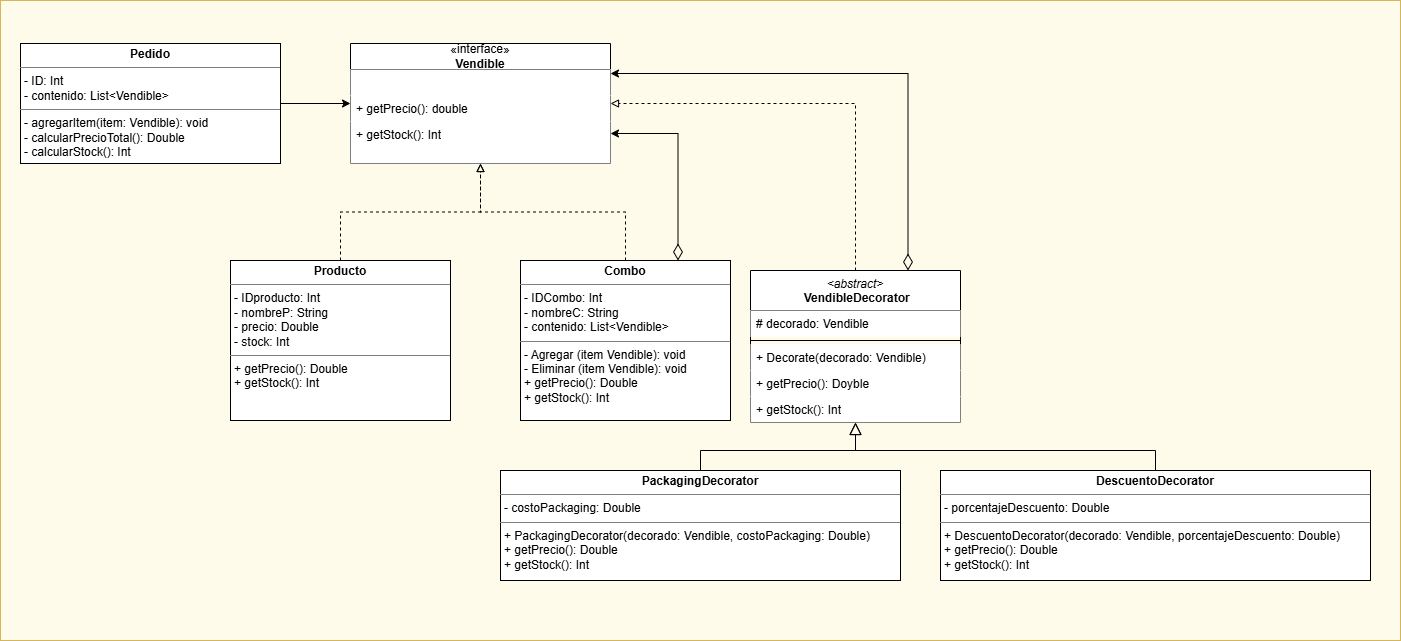

The diagram above was exported from draw.io. Its source (the exported page's mxGraphModel, read from the mxfile embedded in the PNG):
<mxGraphModel dx="1247" dy="590" grid="1" gridSize="10" guides="1" tooltips="1" connect="1" arrows="1" fold="1" page="1" pageScale="1" pageWidth="850" pageHeight="1100" math="0" shadow="0">
  <root>
    <mxCell id="0" />
    <mxCell id="1" parent="0" />
    <mxCell id="NqHYUNWnsAoTEd5S1-mc-15" parent="1" style="rounded=0;whiteSpace=wrap;html=1;fillColor=#FFFBEB;strokeColor=#d6b656;gradientColor=none;" value="" vertex="1">
      <mxGeometry height="640" width="1400" as="geometry" />
    </mxCell>
    <mxCell id="z67WLbNixJIUiJE74EYU-5" edge="1" parent="1" source="LLaRQsFzzFcZKkBUBH2A-1" style="edgeStyle=orthogonalEdgeStyle;rounded=0;orthogonalLoop=1;jettySize=auto;html=1;" target="z67WLbNixJIUiJE74EYU-10">
      <mxGeometry relative="1" as="geometry">
        <mxPoint x="380" y="95" as="targetPoint" />
      </mxGeometry>
    </mxCell>
    <mxCell id="LLaRQsFzzFcZKkBUBH2A-1" parent="1" style="verticalAlign=top;align=left;overflow=fill;html=1;whiteSpace=wrap;" value="&lt;p style=&quot;margin:0px;margin-top:4px;text-align:center;&quot;&gt;&lt;b&gt;Pedido&lt;/b&gt;&lt;/p&gt;&lt;hr size=&quot;1&quot; style=&quot;border-style:solid;&quot;&gt;&lt;p style=&quot;margin:0px;margin-left:4px;&quot;&gt;- ID: Int&lt;/p&gt;&lt;p style=&quot;margin:0px;margin-left:4px;&quot;&gt;&lt;span style=&quot;background-color: transparent; color: light-dark(rgb(0, 0, 0), rgb(255, 255, 255));&quot;&gt;- contenido: List&amp;lt;Vendible&amp;gt;&lt;/span&gt;&lt;/p&gt;&lt;hr size=&quot;1&quot; style=&quot;border-style:solid;&quot;&gt;&lt;p style=&quot;margin:0px;margin-left:4px;&quot;&gt;- agregarItem(item: Vendible): void&lt;/p&gt;&lt;p style=&quot;margin:0px;margin-left:4px;&quot;&gt;- calcularPrecioTotal(): Double&lt;/p&gt;&lt;p style=&quot;margin:0px;margin-left:4px;&quot;&gt;- calcularStock(): Int&lt;/p&gt;&lt;p style=&quot;margin:0px;margin-left:4px;&quot;&gt;&lt;br&gt;&lt;/p&gt;" vertex="1">
      <mxGeometry height="120" width="260" x="20" y="43" as="geometry" />
    </mxCell>
    <mxCell id="z67WLbNixJIUiJE74EYU-2" edge="1" parent="1" source="LLaRQsFzzFcZKkBUBH2A-2" style="edgeStyle=orthogonalEdgeStyle;rounded=0;orthogonalLoop=1;jettySize=auto;html=1;endArrow=block;endFill=0;entryX=0.5;entryY=1;entryDx=0;entryDy=0;dashed=1;" target="z67WLbNixJIUiJE74EYU-10">
      <mxGeometry relative="1" as="geometry">
        <mxPoint x="610" y="90" as="targetPoint" />
      </mxGeometry>
    </mxCell>
    <mxCell id="LLaRQsFzzFcZKkBUBH2A-2" parent="1" style="verticalAlign=top;align=left;overflow=fill;html=1;whiteSpace=wrap;" value="&lt;p style=&quot;margin:0px;margin-top:4px;text-align:center;&quot;&gt;&lt;b&gt;Producto&lt;/b&gt;&lt;/p&gt;&lt;hr size=&quot;1&quot; style=&quot;border-style:solid;&quot;&gt;&lt;p style=&quot;margin:0px;margin-left:4px;&quot;&gt;- IDproducto: Int&lt;/p&gt;&lt;p style=&quot;margin:0px;margin-left:4px;&quot;&gt;- nombreP: String&lt;/p&gt;&lt;p style=&quot;margin:0px;margin-left:4px;&quot;&gt;- precio: Double&lt;/p&gt;&lt;p style=&quot;margin:0px;margin-left:4px;&quot;&gt;- stock: Int&lt;/p&gt;&lt;hr size=&quot;1&quot; style=&quot;border-style:solid;&quot;&gt;&lt;p style=&quot;margin:0px;margin-left:4px;&quot;&gt;+ getPrecio(): Double&lt;/p&gt;&lt;p style=&quot;margin:0px;margin-left:4px;&quot;&gt;+ getStock(): Int&lt;/p&gt;" vertex="1">
      <mxGeometry height="160" width="220" x="230" y="260" as="geometry" />
    </mxCell>
    <mxCell id="NqHYUNWnsAoTEd5S1-mc-11" edge="1" parent="1" source="LLaRQsFzzFcZKkBUBH2A-3" style="edgeStyle=orthogonalEdgeStyle;rounded=0;orthogonalLoop=1;jettySize=auto;html=1;exitX=0.5;exitY=0;exitDx=0;exitDy=0;endArrow=block;endFill=0;endSize=10;" target="NqHYUNWnsAoTEd5S1-mc-4">
      <mxGeometry relative="1" as="geometry">
        <Array as="points">
          <mxPoint x="700" y="450" />
          <mxPoint x="855" y="450" />
        </Array>
      </mxGeometry>
    </mxCell>
    <mxCell id="LLaRQsFzzFcZKkBUBH2A-3" parent="1" style="verticalAlign=top;align=left;overflow=fill;html=1;whiteSpace=wrap;" value="&lt;p style=&quot;margin:0px;margin-top:4px;text-align:center;&quot;&gt;&lt;b&gt;PackagingDecorator&lt;/b&gt;&lt;/p&gt;&lt;hr size=&quot;1&quot; style=&quot;border-style:solid;&quot;&gt;&lt;p style=&quot;margin:0px;margin-left:4px;&quot;&gt;- costoPackaging: Double&lt;/p&gt;&lt;hr size=&quot;1&quot; style=&quot;border-style:solid;&quot;&gt;&lt;p style=&quot;margin:0px;margin-left:4px;&quot;&gt;+ PackagingDecorator(&lt;span style=&quot;background-color: transparent; color: light-dark(rgb(0, 0, 0), rgb(255, 255, 255));&quot;&gt;decorado:&amp;nbsp;&lt;/span&gt;&lt;span style=&quot;background-color: transparent; color: light-dark(rgb(0, 0, 0), rgb(255, 255, 255));&quot;&gt;Vendible,&amp;nbsp;&lt;/span&gt;&lt;span style=&quot;background-color: transparent; color: light-dark(rgb(0, 0, 0), rgb(255, 255, 255));&quot;&gt;costoPackaging:&lt;/span&gt;&lt;span style=&quot;background-color: transparent; color: light-dark(rgb(0, 0, 0), rgb(255, 255, 255));&quot;&gt;&amp;nbsp;Double)&lt;/span&gt;&lt;/p&gt;&lt;p style=&quot;margin:0px;margin-left:4px;&quot;&gt;+ getPrecio(): Double&lt;/p&gt;&lt;p style=&quot;margin:0px;margin-left:4px;&quot;&gt;+ getStock(): Int&lt;/p&gt;" vertex="1">
      <mxGeometry height="110" width="400" x="500" y="470" as="geometry" />
    </mxCell>
    <mxCell id="z67WLbNixJIUiJE74EYU-3" edge="1" parent="1" source="z67WLbNixJIUiJE74EYU-4" style="edgeStyle=orthogonalEdgeStyle;rounded=0;orthogonalLoop=1;jettySize=auto;html=1;entryX=0.5;entryY=1;entryDx=0;entryDy=0;endArrow=block;endFill=0;exitX=0.5;exitY=0;exitDx=0;exitDy=0;dashed=1;" target="z67WLbNixJIUiJE74EYU-10">
      <mxGeometry relative="1" as="geometry">
        <mxPoint x="560" y="220" as="sourcePoint" />
        <mxPoint x="435" y="120" as="targetPoint" />
      </mxGeometry>
    </mxCell>
    <mxCell id="NqHYUNWnsAoTEd5S1-mc-3" edge="1" parent="1" source="z67WLbNixJIUiJE74EYU-4" style="edgeStyle=orthogonalEdgeStyle;rounded=0;orthogonalLoop=1;jettySize=auto;html=1;exitX=0.75;exitY=0;exitDx=0;exitDy=0;entryX=1;entryY=0.75;entryDx=0;entryDy=0;startArrow=diamondThin;startFill=0;startSize=14;" target="z67WLbNixJIUiJE74EYU-10">
      <mxGeometry relative="1" as="geometry" />
    </mxCell>
    <mxCell id="z67WLbNixJIUiJE74EYU-4" parent="1" style="verticalAlign=top;align=left;overflow=fill;html=1;whiteSpace=wrap;" value="&lt;p style=&quot;margin:0px;margin-top:4px;text-align:center;&quot;&gt;&lt;b&gt;Combo&lt;/b&gt;&lt;/p&gt;&lt;hr size=&quot;1&quot; style=&quot;border-style:solid;&quot;&gt;&lt;p style=&quot;margin:0px;margin-left:4px;&quot;&gt;- IDCombo: Int&lt;/p&gt;&lt;p style=&quot;margin:0px;margin-left:4px;&quot;&gt;- nombreC: String&lt;/p&gt;&lt;p style=&quot;margin:0px;margin-left:4px;&quot;&gt;- contenido: List&amp;lt;Vendible&amp;gt;&lt;/p&gt;&lt;hr size=&quot;1&quot; style=&quot;border-style:solid;&quot;&gt;&lt;p style=&quot;margin:0px;margin-left:4px;&quot;&gt;- Agregar (item Vendible): void&lt;/p&gt;&lt;p style=&quot;margin:0px;margin-left:4px;&quot;&gt;- Eliminar (item Vendible): void&lt;/p&gt;&lt;p style=&quot;margin:0px;margin-left:4px;&quot;&gt;+ getPrecio(): Double&lt;/p&gt;&lt;p style=&quot;margin:0px;margin-left:4px;&quot;&gt;+ getStock(): Int&lt;/p&gt;" vertex="1">
      <mxGeometry height="160" width="210" x="520" y="260" as="geometry" />
    </mxCell>
    <mxCell id="z67WLbNixJIUiJE74EYU-10" parent="1" style="swimlane;fontStyle=0;childLayout=stackLayout;horizontal=1;startSize=26;horizontalStack=0;resizeParent=1;resizeParentMax=0;resizeLast=0;collapsible=1;marginBottom=0;whiteSpace=wrap;html=1;fillColor=default;" value="«interface»&lt;br&gt;&lt;b&gt;Vendible&lt;/b&gt;" vertex="1">
      <mxGeometry height="120" width="260" x="350" y="43" as="geometry" />
    </mxCell>
    <mxCell id="z67WLbNixJIUiJE74EYU-11" parent="z67WLbNixJIUiJE74EYU-10" style="text;align=left;verticalAlign=top;spacingLeft=4;spacingRight=4;overflow=hidden;rotatable=0;points=[[0,0.5],[1,0.5]];portConstraint=eastwest;whiteSpace=wrap;html=1;fillColor=default;" value="" vertex="1">
      <mxGeometry height="26" width="260" y="26" as="geometry" />
    </mxCell>
    <mxCell id="z67WLbNixJIUiJE74EYU-13" parent="z67WLbNixJIUiJE74EYU-10" style="text;align=left;verticalAlign=top;spacingLeft=4;spacingRight=4;overflow=hidden;rotatable=0;points=[[0,0.5],[1,0.5]];portConstraint=eastwest;whiteSpace=wrap;html=1;fillColor=default;" value="+ getPrecio(): double" vertex="1">
      <mxGeometry height="26" width="260" y="52" as="geometry" />
    </mxCell>
    <mxCell id="z67WLbNixJIUiJE74EYU-14" parent="z67WLbNixJIUiJE74EYU-10" style="text;align=left;verticalAlign=top;spacingLeft=4;spacingRight=4;overflow=hidden;rotatable=0;points=[[0,0.5],[1,0.5]];portConstraint=eastwest;whiteSpace=wrap;html=1;fillColor=default;" value="+ getStock(): Int" vertex="1">
      <mxGeometry height="42" width="260" y="78" as="geometry" />
    </mxCell>
    <mxCell id="NqHYUNWnsAoTEd5S1-mc-4" parent="1" style="swimlane;fontStyle=1;align=center;verticalAlign=top;childLayout=stackLayout;horizontal=1;startSize=40;horizontalStack=0;resizeParent=1;resizeParentMax=0;resizeLast=0;collapsible=1;marginBottom=0;whiteSpace=wrap;html=1;fillStyle=auto;" value="&lt;div&gt;&lt;span style=&quot;font-weight: normal;&quot;&gt;&lt;i&gt;&amp;lt;abstract&amp;gt;&lt;/i&gt;&lt;/span&gt;&lt;/div&gt;&lt;div&gt;&amp;nbsp;Vendible&lt;span style=&quot;background-color: transparent; color: light-dark(rgb(0, 0, 0), rgb(255, 255, 255));&quot;&gt;Decorator&lt;/span&gt;&lt;/div&gt;" vertex="1">
      <mxGeometry height="152" width="210" x="750" y="270" as="geometry" />
    </mxCell>
    <mxCell id="NqHYUNWnsAoTEd5S1-mc-5" parent="NqHYUNWnsAoTEd5S1-mc-4" style="text;strokeColor=none;fillColor=default;align=left;verticalAlign=top;spacingLeft=4;spacingRight=4;overflow=hidden;rotatable=0;points=[[0,0.5],[1,0.5]];portConstraint=eastwest;whiteSpace=wrap;html=1;" value="# decorado: Vendible" vertex="1">
      <mxGeometry height="26" width="210" y="40" as="geometry" />
    </mxCell>
    <mxCell id="NqHYUNWnsAoTEd5S1-mc-6" parent="NqHYUNWnsAoTEd5S1-mc-4" style="line;strokeWidth=1;fillColor=#FFFFFF;align=left;verticalAlign=middle;spacingTop=-1;spacingLeft=3;spacingRight=3;rotatable=0;labelPosition=right;points=[];portConstraint=eastwest;strokeColor=inherit;fillStyle=auto;" value="" vertex="1">
      <mxGeometry height="8" width="210" y="66" as="geometry" />
    </mxCell>
    <mxCell id="NqHYUNWnsAoTEd5S1-mc-7" parent="NqHYUNWnsAoTEd5S1-mc-4" style="text;strokeColor=none;fillColor=default;align=left;verticalAlign=top;spacingLeft=4;spacingRight=4;overflow=hidden;rotatable=0;points=[[0,0.5],[1,0.5]];portConstraint=eastwest;whiteSpace=wrap;html=1;" value="+ Decorate(decorado: Vendible)" vertex="1">
      <mxGeometry height="26" width="210" y="74" as="geometry" />
    </mxCell>
    <mxCell id="NqHYUNWnsAoTEd5S1-mc-17" parent="NqHYUNWnsAoTEd5S1-mc-4" style="text;strokeColor=none;fillColor=default;align=left;verticalAlign=top;spacingLeft=4;spacingRight=4;overflow=hidden;rotatable=0;points=[[0,0.5],[1,0.5]];portConstraint=eastwest;whiteSpace=wrap;html=1;" value="+ getPrecio(): Doyble" vertex="1">
      <mxGeometry height="26" width="210" y="100" as="geometry" />
    </mxCell>
    <mxCell id="NqHYUNWnsAoTEd5S1-mc-18" parent="NqHYUNWnsAoTEd5S1-mc-4" style="text;strokeColor=none;fillColor=default;align=left;verticalAlign=top;spacingLeft=4;spacingRight=4;overflow=hidden;rotatable=0;points=[[0,0.5],[1,0.5]];portConstraint=eastwest;whiteSpace=wrap;html=1;" value="+ getStock(): Int" vertex="1">
      <mxGeometry height="26" width="210" y="126" as="geometry" />
    </mxCell>
    <mxCell id="NqHYUNWnsAoTEd5S1-mc-8" edge="1" parent="1" source="NqHYUNWnsAoTEd5S1-mc-4" style="edgeStyle=orthogonalEdgeStyle;rounded=0;orthogonalLoop=1;jettySize=auto;html=1;entryX=1;entryY=0.5;entryDx=0;entryDy=0;endArrow=block;endFill=0;exitX=0.5;exitY=0;exitDx=0;exitDy=0;dashed=1;" target="z67WLbNixJIUiJE74EYU-10">
      <mxGeometry relative="1" as="geometry">
        <mxPoint x="935" y="187" as="sourcePoint" />
        <mxPoint x="790" y="90" as="targetPoint" />
      </mxGeometry>
    </mxCell>
    <mxCell id="NqHYUNWnsAoTEd5S1-mc-9" edge="1" parent="1" source="NqHYUNWnsAoTEd5S1-mc-4" style="edgeStyle=orthogonalEdgeStyle;rounded=0;orthogonalLoop=1;jettySize=auto;html=1;exitX=0.75;exitY=0;exitDx=0;exitDy=0;entryX=1;entryY=0.25;entryDx=0;entryDy=0;startArrow=diamondThin;startFill=0;startSize=14;" target="z67WLbNixJIUiJE74EYU-10">
      <mxGeometry relative="1" as="geometry">
        <mxPoint x="978" y="247" as="sourcePoint" />
        <mxPoint x="910" y="120" as="targetPoint" />
      </mxGeometry>
    </mxCell>
    <mxCell id="NqHYUNWnsAoTEd5S1-mc-12" edge="1" parent="1" source="NqHYUNWnsAoTEd5S1-mc-10" style="edgeStyle=orthogonalEdgeStyle;rounded=0;orthogonalLoop=1;jettySize=auto;html=1;endArrow=block;endFill=0;endSize=10;" target="NqHYUNWnsAoTEd5S1-mc-4">
      <mxGeometry relative="1" as="geometry">
        <Array as="points">
          <mxPoint x="1155" y="450" />
          <mxPoint x="855" y="450" />
        </Array>
      </mxGeometry>
    </mxCell>
    <mxCell id="NqHYUNWnsAoTEd5S1-mc-10" parent="1" style="verticalAlign=top;align=left;overflow=fill;html=1;whiteSpace=wrap;" value="&lt;p style=&quot;margin:0px;margin-top:4px;text-align:center;&quot;&gt;&lt;b&gt;DescuentoDecorator&lt;/b&gt;&lt;/p&gt;&lt;hr size=&quot;1&quot; style=&quot;border-style:solid;&quot;&gt;&lt;p style=&quot;margin:0px;margin-left:4px;&quot;&gt;- porcentajeDescuento: Double&lt;/p&gt;&lt;hr size=&quot;1&quot; style=&quot;border-style:solid;&quot;&gt;&lt;p style=&quot;margin:0px;margin-left:4px;&quot;&gt;+ DescuentoDecorator(&lt;span style=&quot;color: light-dark(rgb(0, 0, 0), rgb(255, 255, 255)); background-color: transparent;&quot;&gt;decorado: &lt;/span&gt;&lt;span style=&quot;color: light-dark(rgb(0, 0, 0), rgb(255, 255, 255)); background-color: transparent;&quot;&gt;Vendible, porcentajeDescuento&lt;/span&gt;&lt;span style=&quot;color: light-dark(rgb(0, 0, 0), rgb(255, 255, 255)); background-color: transparent;&quot;&gt;:&lt;/span&gt;&lt;span style=&quot;color: light-dark(rgb(0, 0, 0), rgb(255, 255, 255)); background-color: transparent;&quot;&gt; Double&lt;/span&gt;)&lt;/p&gt;&lt;p style=&quot;margin:0px;margin-left:4px;&quot;&gt;+ getPrecio(): Double&lt;/p&gt;&lt;p style=&quot;margin:0px;margin-left:4px;&quot;&gt;+ getStock(): Int&lt;/p&gt;" vertex="1">
      <mxGeometry height="110" width="430" x="940" y="470" as="geometry" />
    </mxCell>
  </root>
</mxGraphModel>